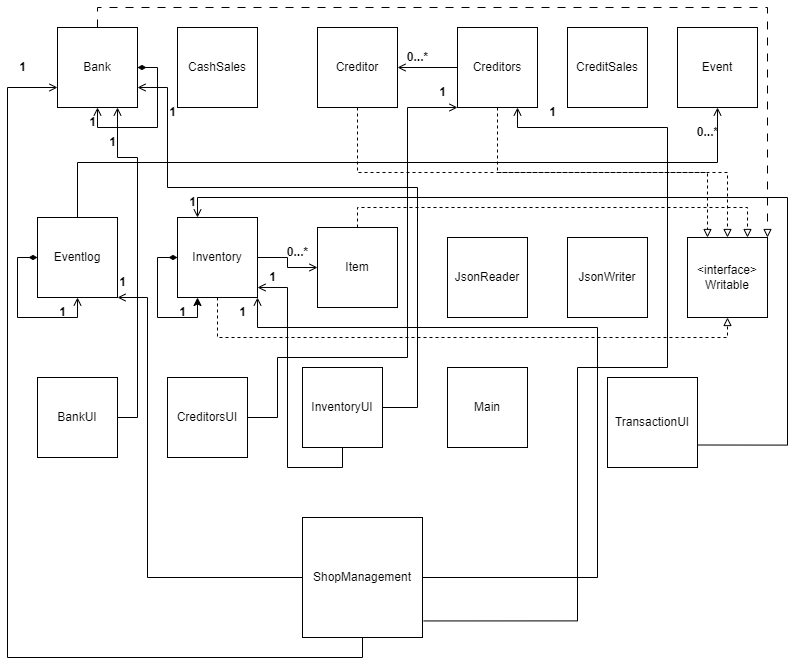

The diagram above was exported from draw.io. Its source (the exported page's mxGraphModel, read from the mxfile embedded in the PNG):
<mxGraphModel dx="2100" dy="3166" grid="1" gridSize="10" guides="1" tooltips="1" connect="1" arrows="1" fold="1" page="1" pageScale="1" pageWidth="850" pageHeight="1100" background="#ffffff" math="0" shadow="0">
  <root>
    <mxCell id="0" />
    <mxCell id="1" parent="0" />
    <mxCell id="1bP9MoSCJMUP_xRFcQ5T-41" style="edgeStyle=orthogonalEdgeStyle;rounded=0;orthogonalLoop=1;jettySize=auto;html=1;exitX=0.75;exitY=1;exitDx=0;exitDy=0;entryX=1;entryY=0.5;entryDx=0;entryDy=0;endArrow=none;endFill=0;startArrow=open;startFill=0;" edge="1" parent="1" source="1bP9MoSCJMUP_xRFcQ5T-1" target="1bP9MoSCJMUP_xRFcQ5T-3">
      <mxGeometry relative="1" as="geometry">
        <mxPoint x="190" y="-1860" as="targetPoint" />
        <Array as="points">
          <mxPoint x="160" y="-1940" />
          <mxPoint x="180" y="-1940" />
          <mxPoint x="180" y="-1680" />
        </Array>
      </mxGeometry>
    </mxCell>
    <mxCell id="1bP9MoSCJMUP_xRFcQ5T-49" style="edgeStyle=orthogonalEdgeStyle;rounded=0;orthogonalLoop=1;jettySize=auto;html=1;exitX=1;exitY=0.75;exitDx=0;exitDy=0;entryX=1;entryY=0.5;entryDx=0;entryDy=0;endArrow=none;endFill=0;startArrow=open;startFill=0;" edge="1" parent="1" source="1bP9MoSCJMUP_xRFcQ5T-1" target="1bP9MoSCJMUP_xRFcQ5T-5">
      <mxGeometry relative="1" as="geometry">
        <Array as="points">
          <mxPoint x="210" y="-2010" />
          <mxPoint x="210" y="-1910" />
          <mxPoint x="460" y="-1910" />
          <mxPoint x="460" y="-1690" />
        </Array>
      </mxGeometry>
    </mxCell>
    <mxCell id="1bP9MoSCJMUP_xRFcQ5T-58" style="edgeStyle=orthogonalEdgeStyle;rounded=0;orthogonalLoop=1;jettySize=auto;html=1;exitX=0;exitY=0.75;exitDx=0;exitDy=0;entryX=0.5;entryY=1;entryDx=0;entryDy=0;endArrow=none;endFill=0;startArrow=open;startFill=0;" edge="1" parent="1" source="1bP9MoSCJMUP_xRFcQ5T-1" target="1bP9MoSCJMUP_xRFcQ5T-2">
      <mxGeometry relative="1" as="geometry">
        <Array as="points">
          <mxPoint x="50" y="-2010" />
          <mxPoint x="50" y="-1440" />
          <mxPoint x="405" y="-1440" />
        </Array>
      </mxGeometry>
    </mxCell>
    <mxCell id="1bP9MoSCJMUP_xRFcQ5T-72" style="edgeStyle=orthogonalEdgeStyle;rounded=0;orthogonalLoop=1;jettySize=auto;html=1;exitX=0.5;exitY=0;exitDx=0;exitDy=0;entryX=1;entryY=0;entryDx=0;entryDy=0;dashed=1;dashPattern=8 8;endArrow=block;endFill=0;" edge="1" parent="1" source="1bP9MoSCJMUP_xRFcQ5T-1" target="1bP9MoSCJMUP_xRFcQ5T-15">
      <mxGeometry relative="1" as="geometry" />
    </mxCell>
    <mxCell id="1bP9MoSCJMUP_xRFcQ5T-1" value="Bank" style="whiteSpace=wrap;html=1;aspect=fixed;" vertex="1" parent="1">
      <mxGeometry x="100" y="-2070" width="80" height="80" as="geometry" />
    </mxCell>
    <mxCell id="1bP9MoSCJMUP_xRFcQ5T-2" value="ShopManagement" style="whiteSpace=wrap;html=1;aspect=fixed;" vertex="1" parent="1">
      <mxGeometry x="345" y="-1580" width="120" height="120" as="geometry" />
    </mxCell>
    <mxCell id="1bP9MoSCJMUP_xRFcQ5T-3" value="BankUI" style="whiteSpace=wrap;html=1;aspect=fixed;" vertex="1" parent="1">
      <mxGeometry x="80" y="-1720" width="80" height="80" as="geometry" />
    </mxCell>
    <mxCell id="1bP9MoSCJMUP_xRFcQ5T-4" value="CreditorsUI" style="whiteSpace=wrap;html=1;aspect=fixed;" vertex="1" parent="1">
      <mxGeometry x="210" y="-1720" width="80" height="80" as="geometry" />
    </mxCell>
    <mxCell id="1bP9MoSCJMUP_xRFcQ5T-5" value="InventoryUI" style="whiteSpace=wrap;html=1;aspect=fixed;" vertex="1" parent="1">
      <mxGeometry x="345" y="-1730" width="80" height="80" as="geometry" />
    </mxCell>
    <mxCell id="1bP9MoSCJMUP_xRFcQ5T-6" value="TransactionUI" style="whiteSpace=wrap;html=1;aspect=fixed;" vertex="1" parent="1">
      <mxGeometry x="650" y="-1720" width="90" height="90" as="geometry" />
    </mxCell>
    <mxCell id="1bP9MoSCJMUP_xRFcQ5T-55" style="edgeStyle=orthogonalEdgeStyle;rounded=0;orthogonalLoop=1;jettySize=auto;html=1;exitX=1;exitY=1;exitDx=0;exitDy=0;entryX=0;entryY=0.5;entryDx=0;entryDy=0;endArrow=none;endFill=0;startArrow=open;startFill=0;" edge="1" parent="1" source="1bP9MoSCJMUP_xRFcQ5T-7" target="1bP9MoSCJMUP_xRFcQ5T-2">
      <mxGeometry relative="1" as="geometry">
        <Array as="points">
          <mxPoint x="190" y="-1800" />
          <mxPoint x="190" y="-1520" />
        </Array>
      </mxGeometry>
    </mxCell>
    <mxCell id="1bP9MoSCJMUP_xRFcQ5T-7" value="Eventlog" style="whiteSpace=wrap;html=1;aspect=fixed;" vertex="1" parent="1">
      <mxGeometry x="80" y="-1880" width="80" height="80" as="geometry" />
    </mxCell>
    <mxCell id="1bP9MoSCJMUP_xRFcQ5T-8" value="JsonWriter" style="whiteSpace=wrap;html=1;aspect=fixed;" vertex="1" parent="1">
      <mxGeometry x="610" y="-1860" width="80" height="80" as="geometry" />
    </mxCell>
    <mxCell id="1bP9MoSCJMUP_xRFcQ5T-9" value="Main" style="whiteSpace=wrap;html=1;aspect=fixed;" vertex="1" parent="1">
      <mxGeometry x="490" y="-1730" width="80" height="80" as="geometry" />
    </mxCell>
    <mxCell id="1bP9MoSCJMUP_xRFcQ5T-31" style="edgeStyle=orthogonalEdgeStyle;rounded=0;orthogonalLoop=1;jettySize=auto;html=1;exitX=0.5;exitY=1;exitDx=0;exitDy=0;entryX=0.5;entryY=1;entryDx=0;entryDy=0;dashed=1;endArrow=block;endFill=0;" edge="1" parent="1" source="1bP9MoSCJMUP_xRFcQ5T-10" target="1bP9MoSCJMUP_xRFcQ5T-15">
      <mxGeometry relative="1" as="geometry" />
    </mxCell>
    <mxCell id="1bP9MoSCJMUP_xRFcQ5T-52" style="edgeStyle=orthogonalEdgeStyle;rounded=0;orthogonalLoop=1;jettySize=auto;html=1;entryX=0.5;entryY=1;entryDx=0;entryDy=0;endArrow=none;endFill=0;startArrow=open;startFill=0;" edge="1" parent="1" source="1bP9MoSCJMUP_xRFcQ5T-10" target="1bP9MoSCJMUP_xRFcQ5T-5">
      <mxGeometry relative="1" as="geometry">
        <mxPoint x="310" y="-1800" as="sourcePoint" />
        <Array as="points">
          <mxPoint x="330" y="-1810" />
          <mxPoint x="330" y="-1630" />
          <mxPoint x="385" y="-1630" />
        </Array>
      </mxGeometry>
    </mxCell>
    <mxCell id="1bP9MoSCJMUP_xRFcQ5T-60" style="edgeStyle=orthogonalEdgeStyle;rounded=0;orthogonalLoop=1;jettySize=auto;html=1;entryX=1;entryY=0.5;entryDx=0;entryDy=0;endArrow=none;endFill=0;startArrow=open;startFill=0;exitX=1;exitY=1;exitDx=0;exitDy=0;" edge="1" parent="1" source="1bP9MoSCJMUP_xRFcQ5T-10" target="1bP9MoSCJMUP_xRFcQ5T-2">
      <mxGeometry relative="1" as="geometry">
        <mxPoint x="480" y="-1520" as="targetPoint" />
        <mxPoint x="300" y="-1780" as="sourcePoint" />
        <Array as="points">
          <mxPoint x="300" y="-1770" />
          <mxPoint x="640" y="-1770" />
          <mxPoint x="640" y="-1520" />
        </Array>
      </mxGeometry>
    </mxCell>
    <mxCell id="1bP9MoSCJMUP_xRFcQ5T-67" style="edgeStyle=orthogonalEdgeStyle;rounded=0;orthogonalLoop=1;jettySize=auto;html=1;exitX=0.25;exitY=0;exitDx=0;exitDy=0;entryX=1;entryY=0.75;entryDx=0;entryDy=0;endArrow=none;endFill=0;startArrow=open;startFill=0;" edge="1" parent="1" source="1bP9MoSCJMUP_xRFcQ5T-10" target="1bP9MoSCJMUP_xRFcQ5T-6">
      <mxGeometry relative="1" as="geometry">
        <Array as="points">
          <mxPoint x="240" y="-1900" />
          <mxPoint x="830" y="-1900" />
          <mxPoint x="830" y="-1653" />
        </Array>
      </mxGeometry>
    </mxCell>
    <mxCell id="1bP9MoSCJMUP_xRFcQ5T-10" value="Inventory" style="whiteSpace=wrap;html=1;aspect=fixed;" vertex="1" parent="1">
      <mxGeometry x="220" y="-1880" width="80" height="80" as="geometry" />
    </mxCell>
    <mxCell id="1bP9MoSCJMUP_xRFcQ5T-38" style="edgeStyle=orthogonalEdgeStyle;rounded=0;orthogonalLoop=1;jettySize=auto;html=1;exitX=0;exitY=0.5;exitDx=0;exitDy=0;entryX=1;entryY=0.5;entryDx=0;entryDy=0;endArrow=none;endFill=0;startArrow=open;startFill=0;" edge="1" parent="1" source="1bP9MoSCJMUP_xRFcQ5T-11" target="1bP9MoSCJMUP_xRFcQ5T-10">
      <mxGeometry relative="1" as="geometry" />
    </mxCell>
    <mxCell id="1bP9MoSCJMUP_xRFcQ5T-40" style="edgeStyle=orthogonalEdgeStyle;rounded=0;orthogonalLoop=1;jettySize=auto;html=1;exitX=0.5;exitY=0;exitDx=0;exitDy=0;entryX=0.75;entryY=0;entryDx=0;entryDy=0;dashed=1;endArrow=block;endFill=0;" edge="1" parent="1" source="1bP9MoSCJMUP_xRFcQ5T-11" target="1bP9MoSCJMUP_xRFcQ5T-15">
      <mxGeometry relative="1" as="geometry" />
    </mxCell>
    <mxCell id="1bP9MoSCJMUP_xRFcQ5T-11" value="Item" style="whiteSpace=wrap;html=1;aspect=fixed;" vertex="1" parent="1">
      <mxGeometry x="360" y="-1870" width="80" height="80" as="geometry" />
    </mxCell>
    <mxCell id="1bP9MoSCJMUP_xRFcQ5T-12" value="JsonReader" style="whiteSpace=wrap;html=1;aspect=fixed;" vertex="1" parent="1">
      <mxGeometry x="490" y="-1860" width="80" height="80" as="geometry" />
    </mxCell>
    <mxCell id="1bP9MoSCJMUP_xRFcQ5T-13" value="CashSales" style="whiteSpace=wrap;html=1;aspect=fixed;" vertex="1" parent="1">
      <mxGeometry x="220" y="-2070" width="80" height="80" as="geometry" />
    </mxCell>
    <mxCell id="1bP9MoSCJMUP_xRFcQ5T-22" style="edgeStyle=orthogonalEdgeStyle;rounded=0;orthogonalLoop=1;jettySize=auto;html=1;exitX=0.5;exitY=1;exitDx=0;exitDy=0;entryX=0.5;entryY=0;entryDx=0;entryDy=0;dashed=1;endArrow=block;endFill=0;" edge="1" parent="1" source="1bP9MoSCJMUP_xRFcQ5T-14" target="1bP9MoSCJMUP_xRFcQ5T-15">
      <mxGeometry relative="1" as="geometry" />
    </mxCell>
    <mxCell id="1bP9MoSCJMUP_xRFcQ5T-24" style="edgeStyle=orthogonalEdgeStyle;rounded=0;orthogonalLoop=1;jettySize=auto;html=1;exitX=1;exitY=0.5;exitDx=0;exitDy=0;entryX=0;entryY=0.5;entryDx=0;entryDy=0;endArrow=none;endFill=0;startArrow=open;startFill=0;" edge="1" parent="1" source="1bP9MoSCJMUP_xRFcQ5T-14" target="1bP9MoSCJMUP_xRFcQ5T-18">
      <mxGeometry relative="1" as="geometry" />
    </mxCell>
    <mxCell id="1bP9MoSCJMUP_xRFcQ5T-14" value="Creditor" style="whiteSpace=wrap;html=1;aspect=fixed;" vertex="1" parent="1">
      <mxGeometry x="360" y="-2070" width="80" height="80" as="geometry" />
    </mxCell>
    <mxCell id="1bP9MoSCJMUP_xRFcQ5T-15" value="&amp;lt;interface&amp;gt;&lt;br&gt;Writable" style="whiteSpace=wrap;html=1;aspect=fixed;" vertex="1" parent="1">
      <mxGeometry x="730" y="-1860" width="80" height="80" as="geometry" />
    </mxCell>
    <mxCell id="1bP9MoSCJMUP_xRFcQ5T-28" style="edgeStyle=orthogonalEdgeStyle;rounded=0;orthogonalLoop=1;jettySize=auto;html=1;exitX=0.5;exitY=1;exitDx=0;exitDy=0;entryX=0.5;entryY=0;entryDx=0;entryDy=0;endArrow=none;endFill=0;startArrow=open;startFill=0;" edge="1" parent="1" source="1bP9MoSCJMUP_xRFcQ5T-16" target="1bP9MoSCJMUP_xRFcQ5T-7">
      <mxGeometry relative="1" as="geometry" />
    </mxCell>
    <mxCell id="1bP9MoSCJMUP_xRFcQ5T-16" value="Event" style="whiteSpace=wrap;html=1;aspect=fixed;" vertex="1" parent="1">
      <mxGeometry x="720" y="-2070" width="80" height="80" as="geometry" />
    </mxCell>
    <mxCell id="1bP9MoSCJMUP_xRFcQ5T-17" value="CreditSales" style="whiteSpace=wrap;html=1;aspect=fixed;" vertex="1" parent="1">
      <mxGeometry x="610" y="-2070" width="80" height="80" as="geometry" />
    </mxCell>
    <mxCell id="1bP9MoSCJMUP_xRFcQ5T-23" style="edgeStyle=orthogonalEdgeStyle;rounded=0;orthogonalLoop=1;jettySize=auto;html=1;exitX=0.5;exitY=1;exitDx=0;exitDy=0;entryX=0.25;entryY=0;entryDx=0;entryDy=0;dashed=1;endArrow=block;endFill=0;" edge="1" parent="1" source="1bP9MoSCJMUP_xRFcQ5T-18" target="1bP9MoSCJMUP_xRFcQ5T-15">
      <mxGeometry relative="1" as="geometry" />
    </mxCell>
    <mxCell id="1bP9MoSCJMUP_xRFcQ5T-44" style="edgeStyle=orthogonalEdgeStyle;rounded=0;orthogonalLoop=1;jettySize=auto;html=1;entryX=1;entryY=0.5;entryDx=0;entryDy=0;endArrow=none;endFill=0;startArrow=open;startFill=0;" edge="1" parent="1" target="1bP9MoSCJMUP_xRFcQ5T-4">
      <mxGeometry relative="1" as="geometry">
        <mxPoint x="500" y="-1990" as="sourcePoint" />
        <Array as="points">
          <mxPoint x="450" y="-1990" />
          <mxPoint x="450" y="-1740" />
          <mxPoint x="320" y="-1740" />
          <mxPoint x="320" y="-1680" />
        </Array>
      </mxGeometry>
    </mxCell>
    <mxCell id="1bP9MoSCJMUP_xRFcQ5T-63" style="edgeStyle=orthogonalEdgeStyle;rounded=0;orthogonalLoop=1;jettySize=auto;html=1;exitX=0.75;exitY=1;exitDx=0;exitDy=0;entryX=1.01;entryY=0.862;entryDx=0;entryDy=0;entryPerimeter=0;endArrow=none;endFill=0;startArrow=open;startFill=0;" edge="1" parent="1" source="1bP9MoSCJMUP_xRFcQ5T-18" target="1bP9MoSCJMUP_xRFcQ5T-2">
      <mxGeometry relative="1" as="geometry">
        <Array as="points">
          <mxPoint x="560" y="-1970" />
          <mxPoint x="710" y="-1970" />
          <mxPoint x="710" y="-1730" />
          <mxPoint x="620" y="-1730" />
          <mxPoint x="620" y="-1477" />
        </Array>
      </mxGeometry>
    </mxCell>
    <mxCell id="1bP9MoSCJMUP_xRFcQ5T-18" value="Creditors" style="whiteSpace=wrap;html=1;aspect=fixed;" vertex="1" parent="1">
      <mxGeometry x="500" y="-2070" width="80" height="80" as="geometry" />
    </mxCell>
    <mxCell id="1bP9MoSCJMUP_xRFcQ5T-20" style="edgeStyle=orthogonalEdgeStyle;rounded=0;orthogonalLoop=1;jettySize=auto;html=1;exitX=1;exitY=0.5;exitDx=0;exitDy=0;endArrow=open;endFill=0;strokeColor=default;startArrow=diamondThin;startFill=1;" edge="1" parent="1" source="1bP9MoSCJMUP_xRFcQ5T-1" target="1bP9MoSCJMUP_xRFcQ5T-1">
      <mxGeometry relative="1" as="geometry" />
    </mxCell>
    <mxCell id="1bP9MoSCJMUP_xRFcQ5T-21" value="&lt;b&gt;1&lt;/b&gt;" style="text;html=1;align=center;verticalAlign=middle;resizable=0;points=[];autosize=1;strokeColor=none;fillColor=none;" vertex="1" parent="1">
      <mxGeometry x="120" y="-1990" width="30" height="30" as="geometry" />
    </mxCell>
    <mxCell id="1bP9MoSCJMUP_xRFcQ5T-25" value="&lt;b&gt;0...*&lt;/b&gt;" style="text;html=1;align=center;verticalAlign=middle;resizable=0;points=[];autosize=1;strokeColor=none;fillColor=none;" vertex="1" parent="1">
      <mxGeometry x="440" y="-2055" width="40" height="30" as="geometry" />
    </mxCell>
    <mxCell id="1bP9MoSCJMUP_xRFcQ5T-26" style="edgeStyle=orthogonalEdgeStyle;rounded=0;orthogonalLoop=1;jettySize=auto;html=1;exitX=0;exitY=0.5;exitDx=0;exitDy=0;endArrow=open;endFill=0;startArrow=diamondThin;startFill=1;" edge="1" parent="1" source="1bP9MoSCJMUP_xRFcQ5T-7" target="1bP9MoSCJMUP_xRFcQ5T-7">
      <mxGeometry relative="1" as="geometry" />
    </mxCell>
    <mxCell id="1bP9MoSCJMUP_xRFcQ5T-27" value="&lt;b&gt;1&lt;/b&gt;" style="text;html=1;align=center;verticalAlign=middle;resizable=0;points=[];autosize=1;strokeColor=none;fillColor=none;" vertex="1" parent="1">
      <mxGeometry x="90" y="-1800" width="30" height="30" as="geometry" />
    </mxCell>
    <mxCell id="1bP9MoSCJMUP_xRFcQ5T-29" value="&lt;b&gt;0...*&lt;/b&gt;" style="text;html=1;align=center;verticalAlign=middle;resizable=0;points=[];autosize=1;strokeColor=none;fillColor=none;" vertex="1" parent="1">
      <mxGeometry x="730" y="-1980" width="40" height="30" as="geometry" />
    </mxCell>
    <mxCell id="1bP9MoSCJMUP_xRFcQ5T-34" style="edgeStyle=orthogonalEdgeStyle;rounded=0;orthogonalLoop=1;jettySize=auto;html=1;exitX=0;exitY=0.5;exitDx=0;exitDy=0;entryX=0.25;entryY=1;entryDx=0;entryDy=0;startArrow=diamondThin;startFill=1;" edge="1" parent="1" source="1bP9MoSCJMUP_xRFcQ5T-10" target="1bP9MoSCJMUP_xRFcQ5T-10">
      <mxGeometry relative="1" as="geometry" />
    </mxCell>
    <mxCell id="1bP9MoSCJMUP_xRFcQ5T-35" value="&lt;b&gt;1&lt;/b&gt;" style="text;html=1;align=center;verticalAlign=middle;resizable=0;points=[];autosize=1;strokeColor=none;fillColor=none;" vertex="1" parent="1">
      <mxGeometry x="210" y="-1800" width="30" height="30" as="geometry" />
    </mxCell>
    <mxCell id="1bP9MoSCJMUP_xRFcQ5T-39" value="&lt;b&gt;0...*&lt;/b&gt;" style="text;html=1;align=center;verticalAlign=middle;resizable=0;points=[];autosize=1;strokeColor=none;fillColor=none;" vertex="1" parent="1">
      <mxGeometry x="320" y="-1860" width="40" height="30" as="geometry" />
    </mxCell>
    <mxCell id="1bP9MoSCJMUP_xRFcQ5T-42" value="&lt;b&gt;1&lt;/b&gt;" style="text;html=1;align=center;verticalAlign=middle;resizable=0;points=[];autosize=1;strokeColor=none;fillColor=none;" vertex="1" parent="1">
      <mxGeometry x="150" y="-1830" width="30" height="30" as="geometry" />
    </mxCell>
    <mxCell id="1bP9MoSCJMUP_xRFcQ5T-45" value="&lt;b&gt;1&lt;/b&gt;" style="text;html=1;align=center;verticalAlign=middle;resizable=0;points=[];autosize=1;strokeColor=none;fillColor=none;" vertex="1" parent="1">
      <mxGeometry x="470" y="-2020" width="30" height="30" as="geometry" />
    </mxCell>
    <mxCell id="1bP9MoSCJMUP_xRFcQ5T-50" value="&lt;b&gt;1&lt;/b&gt;" style="text;html=1;align=center;verticalAlign=middle;resizable=0;points=[];autosize=1;strokeColor=none;fillColor=none;" vertex="1" parent="1">
      <mxGeometry x="200" y="-2000" width="30" height="30" as="geometry" />
    </mxCell>
    <mxCell id="1bP9MoSCJMUP_xRFcQ5T-53" value="&lt;b&gt;1&lt;/b&gt;" style="text;html=1;align=center;verticalAlign=middle;resizable=0;points=[];autosize=1;strokeColor=none;fillColor=none;" vertex="1" parent="1">
      <mxGeometry x="300" y="-1835" width="30" height="30" as="geometry" />
    </mxCell>
    <mxCell id="1bP9MoSCJMUP_xRFcQ5T-56" value="&lt;b&gt;1&lt;/b&gt;" style="text;html=1;align=center;verticalAlign=middle;resizable=0;points=[];autosize=1;strokeColor=none;fillColor=none;" vertex="1" parent="1">
      <mxGeometry x="140" y="-1970" width="30" height="30" as="geometry" />
    </mxCell>
    <mxCell id="1bP9MoSCJMUP_xRFcQ5T-59" value="&lt;b&gt;1&lt;/b&gt;" style="text;html=1;align=center;verticalAlign=middle;resizable=0;points=[];autosize=1;strokeColor=none;fillColor=none;" vertex="1" parent="1">
      <mxGeometry x="50" y="-2045" width="30" height="30" as="geometry" />
    </mxCell>
    <mxCell id="1bP9MoSCJMUP_xRFcQ5T-61" value="&lt;b&gt;1&lt;/b&gt;" style="text;html=1;align=center;verticalAlign=middle;resizable=0;points=[];autosize=1;strokeColor=none;fillColor=none;" vertex="1" parent="1">
      <mxGeometry x="270" y="-1800" width="30" height="30" as="geometry" />
    </mxCell>
    <mxCell id="1bP9MoSCJMUP_xRFcQ5T-64" value="&lt;b&gt;1&lt;/b&gt;" style="text;html=1;align=center;verticalAlign=middle;resizable=0;points=[];autosize=1;strokeColor=none;fillColor=none;" vertex="1" parent="1">
      <mxGeometry x="580" y="-2000" width="30" height="30" as="geometry" />
    </mxCell>
    <mxCell id="1bP9MoSCJMUP_xRFcQ5T-68" value="&lt;b&gt;1&lt;/b&gt;" style="text;html=1;align=center;verticalAlign=middle;resizable=0;points=[];autosize=1;strokeColor=none;fillColor=none;" vertex="1" parent="1">
      <mxGeometry x="220" y="-1910" width="30" height="30" as="geometry" />
    </mxCell>
  </root>
</mxGraphModel>